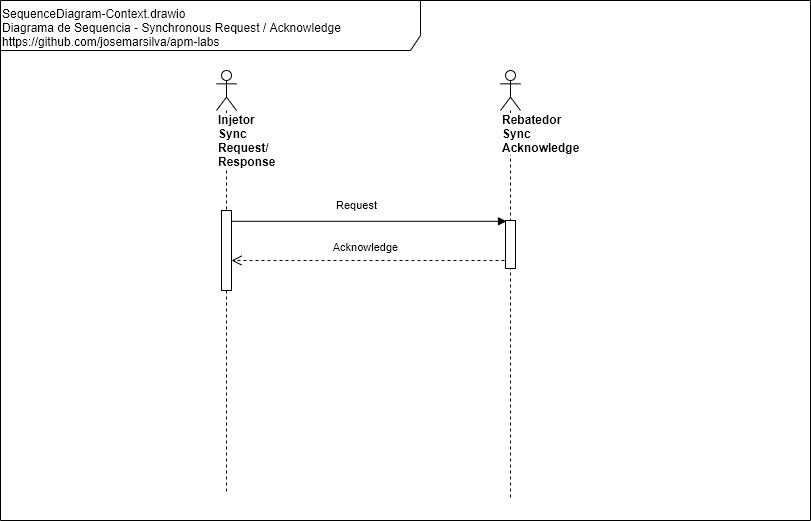

The diagram above was exported from draw.io. Its source (the exported page's mxGraphModel, read from the mxfile embedded in the PNG):
<mxGraphModel dx="868" dy="534" grid="1" gridSize="10" guides="1" tooltips="1" connect="1" arrows="1" fold="1" page="1" pageScale="1" pageWidth="827" pageHeight="1169" background="#ffffff" math="0" shadow="0">
  <root>
    <mxCell id="KhfQqkCea4_SzD6oC2jZ-0" />
    <mxCell id="KhfQqkCea4_SzD6oC2jZ-1" parent="KhfQqkCea4_SzD6oC2jZ-0" />
    <mxCell id="KhfQqkCea4_SzD6oC2jZ-2" value="&lt;div&gt;&lt;/div&gt;SequenceDiagram-Context.drawio&lt;br&gt;Diagrama de Sequencia - Synchronous Request / Acknowledge&lt;br&gt;https://github.com/josemarsilva/apm-labs&lt;div&gt;&lt;br&gt;&lt;/div&gt;" style="shape=umlFrame;whiteSpace=wrap;html=1;width=420;height=50;verticalAlign=top;align=left;" parent="KhfQqkCea4_SzD6oC2jZ-1" vertex="1">
      <mxGeometry x="9" y="10" width="810" height="520" as="geometry" />
    </mxCell>
    <mxCell id="KhfQqkCea4_SzD6oC2jZ-3" value="&lt;span&gt;Injetor&lt;br&gt;&lt;/span&gt;&lt;span&gt;Sync Request/ Response&lt;br&gt;&lt;/span&gt;" style="shape=umlLifeline;participant=umlActor;perimeter=lifelinePerimeter;whiteSpace=wrap;html=1;container=1;collapsible=0;recursiveResize=0;verticalAlign=top;spacingTop=36;labelBackgroundColor=#ffffff;outlineConnect=0;align=left;fontStyle=1" parent="KhfQqkCea4_SzD6oC2jZ-1" vertex="1">
      <mxGeometry x="225" y="80" width="20" height="423" as="geometry" />
    </mxCell>
    <mxCell id="KhfQqkCea4_SzD6oC2jZ-4" value="" style="html=1;points=[];perimeter=orthogonalPerimeter;" parent="KhfQqkCea4_SzD6oC2jZ-3" vertex="1">
      <mxGeometry x="5" y="140" width="10" height="80" as="geometry" />
    </mxCell>
    <mxCell id="KhfQqkCea4_SzD6oC2jZ-5" value="Rebatedor Sync Acknowledge" style="shape=umlLifeline;participant=umlActor;perimeter=lifelinePerimeter;whiteSpace=wrap;html=1;container=1;collapsible=0;recursiveResize=0;verticalAlign=top;spacingTop=36;labelBackgroundColor=#ffffff;outlineConnect=0;align=left;fontStyle=1" parent="KhfQqkCea4_SzD6oC2jZ-1" vertex="1">
      <mxGeometry x="509" y="80" width="20" height="430" as="geometry" />
    </mxCell>
    <mxCell id="KhfQqkCea4_SzD6oC2jZ-6" value="" style="html=1;points=[];perimeter=orthogonalPerimeter;" parent="KhfQqkCea4_SzD6oC2jZ-5" vertex="1">
      <mxGeometry x="5" y="150" width="10" height="48" as="geometry" />
    </mxCell>
    <mxCell id="KhfQqkCea4_SzD6oC2jZ-7" value="Request" style="html=1;verticalAlign=bottom;endArrow=block;entryX=0.1;entryY=0.017;entryPerimeter=0;" parent="KhfQqkCea4_SzD6oC2jZ-1" source="KhfQqkCea4_SzD6oC2jZ-4" target="KhfQqkCea4_SzD6oC2jZ-6" edge="1">
      <mxGeometry x="-0.0909" y="7" relative="1" as="geometry">
        <mxPoint x="252" y="234" as="sourcePoint" />
        <mxPoint x="1240" y="296" as="targetPoint" />
        <mxPoint as="offset" />
      </mxGeometry>
    </mxCell>
    <mxCell id="KhfQqkCea4_SzD6oC2jZ-8" value="Acknowledge" style="html=1;verticalAlign=bottom;endArrow=open;dashed=1;endSize=8;exitX=-0.1;exitY=0.833;exitPerimeter=0;exitDx=0;exitDy=0;" parent="KhfQqkCea4_SzD6oC2jZ-1" source="KhfQqkCea4_SzD6oC2jZ-6" target="KhfQqkCea4_SzD6oC2jZ-4" edge="1">
      <mxGeometry x="0.0161" y="-4" relative="1" as="geometry">
        <mxPoint x="235" y="270" as="targetPoint" />
        <mxPoint as="offset" />
        <mxPoint x="514" y="733" as="sourcePoint" />
      </mxGeometry>
    </mxCell>
  </root>
</mxGraphModel>